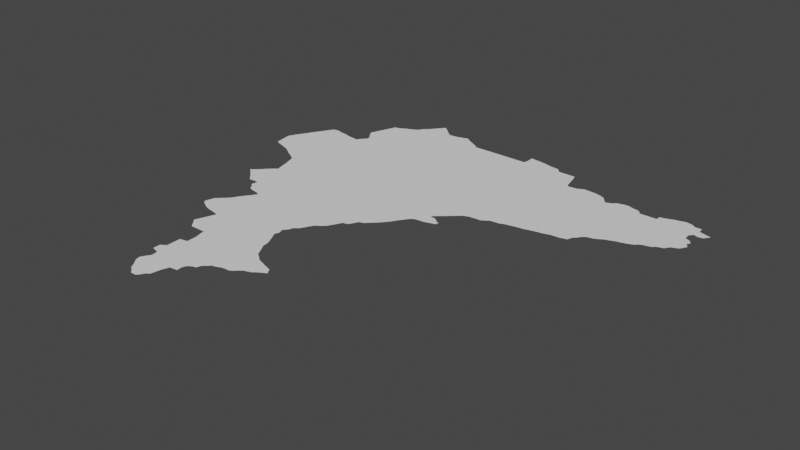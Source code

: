 # Source: Catalonia.blend  (saved by Blender 3.6.14; exported with 4.5.12 LTS)
import bpy
from mathutils import Matrix  # noqa: F401  (used for matrix-valued properties, if any)

bpy.ops.wm.read_factory_settings(use_empty=True)
scene = bpy.context.scene
scene.name = 'Scene'

# ---- collections
col_collection = bpy.data.collections.new('Collection'); scene.collection.children.link(col_collection)

# ---- node groups
ng_auto_smooth = bpy.data.node_groups.new('Auto Smooth', 'GeometryNodeTree')
_s = ng_auto_smooth.interface.new_socket(name='Geometry', in_out='OUTPUT', socket_type='NodeSocketGeometry')
_s = ng_auto_smooth.interface.new_socket(name='Geometry', in_out='INPUT', socket_type='NodeSocketGeometry')
_s = ng_auto_smooth.interface.new_socket(name='Angle', in_out='INPUT', socket_type='NodeSocketFloat')
_s.subtype = 'ANGLE'
_s.min_value = 0.0
_s.max_value = 3.142
ng_auto_smooth.is_modifier = True
_N = ng_auto_smooth.nodes; _L = ng_auto_smooth.links
n0 = _N.new('NodeGroupOutput'); n0.name = 'Group Output'; n0.location = (480, -100)
n1 = _N.new('NodeGroupInput'); n1.name = 'Group Input'; n1.location = (-420, -300)
n2 = _N.new('NodeGroupInput'); n2.name = 'Group Input.001'; n2.location = (-60, -100)
n3 = _N.new('GeometryNodeSetShadeSmooth'); n3.name = 'Set Shade Smooth'; n3.location = (120, -100)
n3.domain = 'EDGE'
n4 = _N.new('GeometryNodeSetShadeSmooth'); n4.name = 'Set Shade Smooth.001'; n4.location = (300, -100)
n5 = _N.new('GeometryNodeInputMeshEdgeAngle'); n5.name = 'Edge Angle'; n5.location = (-420, -220)
n6 = _N.new('GeometryNodeInputEdgeSmooth'); n6.name = 'Is Edge Smooth'; n6.location = (-60, -160)
n7 = _N.new('GeometryNodeInputShadeSmooth'); n7.name = 'Is Face Smooth'; n7.location = (-240, -340)
n8 = _N.new('FunctionNodeBooleanMath'); n8.name = 'Boolean Math'; n8.location = (-60, -220)
n9 = _N.new('FunctionNodeCompare'); n9.name = 'Compare'; n9.location = (-240, -180)
n9.operation = 'LESS_EQUAL'
_L.new(n5.outputs[0], n9.inputs[0])
_L.new(n4.outputs[0], n0.inputs[0])
_L.new(n1.outputs[1], n9.inputs[1])
_L.new(n9.outputs[0], n8.inputs[0])
_L.new(n7.outputs[0], n8.inputs[1])
_L.new(n2.outputs[0], n3.inputs[0])
_L.new(n6.outputs[0], n3.inputs[1])
_L.new(n3.outputs[0], n4.inputs[0])
_L.new(n8.outputs[0], n3.inputs[2])
n0.is_active_output = True

# ---- world
world_world = bpy.data.worlds.new('World'); scene.world = world_world
world_world.use_nodes = True; world_world.node_tree.nodes.clear()
_N = world_world.node_tree.nodes; _L = world_world.node_tree.links
n0 = _N.new('ShaderNodeOutputWorld'); n0.name = 'World Output'; n0.location = (300, 300)
n1 = _N.new('ShaderNodeBackground'); n1.name = 'Background'; n1.location = (10, 300)
n1.inputs[0].default_value = (0.05088, 0.05088, 0.05088, 1.0)
_L.new(n1.outputs[0], n0.inputs[0])
n0.is_active_output = True
world_world.color = (0.05088, 0.05088, 0.05088)
world_world.use_sun_shadow = False
world_world.sun_shadow_jitter_overblur = 0.0

# ---- meshes
me_mesh_001 = bpy.data.meshes.new('Mesh.001')
me_mesh_001.from_pydata([(-1.556, 40.19, -2.055e-08), (-1.767, 40.39, 3.923e-08), (-1.727, 40.36, -8.051e-08), (-1.727, 40.42, -9.69e-08), (-1.694, 40.33, -8.501e-08), (-1.695, 40.45, -7.52e-08), (-1.665, 40.3, -8.166e-08), (-1.111, 40.43, -9.902e-08), (-1.639, 40.28, -9.411e-08), (-1.606, 40.24, -9.346e-08), (-1.662, 40.48, -8.506e-08), (-1.618, 40.53, -1.026e-07), (-1.553, 40.59, 1.631e-07), (-1.532, 40.68, -2.859e-08), (-1.616, 40.96, -7.289e-08), (-1.596, 40.92, -2.119e-09), (-1.58, 40.86, -2.622e-08), (-1.562, 40.81, -6.207e-08), (-1.549, 40.75, -5.267e-08), (-1.489, 39.42, -1.255e-07), (-1.424, 39.38, -8.01e-08), (-1.358, 39.35, 1.309e-07), (-1.011, 39.66, -1e-07), (-1.521, 39.45, 4.974e-08), (-1.503, 39.52, -9.643e-08), (-1.488, 39.57, -2.076e-07), (-1.436, 39.62, -8.407e-08), (-1.382, 39.67, -1.174e-08), (-1.347, 39.71, -8.278e-08), (-1.319, 39.76, -1.027e-07), (-1.287, 39.81, -8.803e-08), (-1.48, 40.2, 8.295e-08), (-1.443, 40.11, -7.228e-08), (-1.428, 40.19, -1.077e-07), (-1.406, 40.08, -9.323e-08), (-1.368, 40.02, -1.354e-07), (-1.303, 40.0, -3.204e-08), (-1.514, 40.62, -1.228e-07), (-0.882, 41.7, -9.59e-08), (-1.03, 38.13, -5.358e-08), (-1.032, 38.13, -3.339e-08), (-1.075, 38.35, -1.041e-06), (-1.02, 38.15, 9.984e-08), (-1.075, 38.44, -1.181e-07), (-1.011, 38.48, -5.888e-08), (-1.25, 39.06, 1.763e-07), (-1.229, 39.11, -2.291e-08), (-1.208, 39.17, -7.63e-10), (-1.205, 39.01, -7.921e-08), (-1.177, 38.97, -1.122e-07), (-1.149, 38.94, -1.095e-07), (-0.9532, 38.94, -9.795e-08), (-1.254, 39.33, -2.794e-08), (-1.181, 39.24, 6.1e-08), (-1.158, 39.31, -6.849e-08), (-1.251, 39.86, -1.355e-08), (-1.204, 39.92, -1.737e-07), (-1.24, 39.99, -5.241e-08), (-1.18, 39.97, -1.724e-07), (-0.8352, 37.87, -9.036e-08), (-1.012, 38.07, -2.032e-08), (-0.9871, 38.04, 1.578e-07), (-0.9642, 38.24, -1.014e-07), (-0.9487, 37.99, -1.273e-07), (-0.921, 37.94, -2.363e-07), (-0.8868, 37.92, -9.11e-08), (-0.8634, 37.9, -9.871e-08), (-0.9911, 38.2, -5.216e-08), (-0.5844, 38.48, -1e-07), (-0.9732, 38.32, -8.5e-08), (-1.014, 38.66, -8.751e-08), (-0.9516, 38.67, 6.616e-08), (-0.9389, 38.87, 4.33e-08), (-0.9169, 38.68, -1.037e-07), (-0.9216, 38.81, -2.639e-08), (-0.7625, 37.87, -3.666e-07), (-0.7294, 37.91, -7.446e-08), (-0.7081, 37.95, -1.456e-07), (-0.6666, 37.98, -8.499e-08), (-0.6443, 38.11, -7.093e-08), (-0.615, 38.19, -9.857e-08), (-0.5246, 38.27, -2.564e-07), (-0.5162, 38.2, -1.038e-07), (-0.5033, 38.32, 8.071e-08), (-0.4547, 38.35, -1.21e-07), (-0.4108, 38.36, -8.949e-08), (-0.3911, 38.42, 3.728e-07), (-0.3416, 38.46, -9.981e-08), (-0.3121, 38.49, -7.806e-08), (-0.2657, 38.5, 7.302e-08), (-0.2263, 39.13, -9.134e-08), (-0.2288, 39.18, -7.17e-08), (-0.308, 39.44, -6.508e-08), (-0.3266, 39.39, -6.267e-08), (-0.2965, 39.33, -3.14e-08), (-0.2646, 39.27, -6.738e-08), (-0.3277, 39.51, -3.463e-07), (-0.2641, 39.62, -8.496e-08), (-0.2831, 39.56, -1.188e-07), (-0.1587, 39.76, -5.121e-08), (-0.2178, 38.52, -7.836e-08), (-0.1706, 38.53, -5.456e-08), (-0.1115, 38.53, -5.583e-08), (-0.07006, 38.55, -1.541e-07), (-0.04215, 38.58, -1.315e-07), (0.002377, 38.62, 7.096e-08), (-0.02685, 38.88, -6.869e-08), (-0.1689, 39.03, -4.211e-08), (-0.2042, 39.09, -1.684e-07), (-0.1328, 38.96, 1.282e-07), (-0.07479, 38.92, 5.635e-07), (-0.2404, 39.22, -6.769e-08), (-0.2171, 39.65, -1.115e-07), (-0.1831, 39.71, -5.409e-08), (-0.13, 39.81, -1.028e-07), (-0.09637, 39.83, -6.672e-08), (-0.05511, 39.86, -1.488e-07), (-0.01663, 39.9, -1.01e-07), (-2.122, 41.21, 3.179e-08), (-2.07, 41.19, -7.576e-08), (-2.161, 41.44, -3.853e-08), (-2.14, 41.32, -6.029e-08), (-2.154, 41.44, -3.364e-08), (-2.077, 41.58, -1.02e-07), (-2.128, 41.49, -9.257e-08), (-2.105, 41.54, 4.649e-08), (-2.057, 41.62, 3.577e-08), (-2.008, 41.17, -3.657e-08), (-1.955, 41.15, 2.137e-08), (-1.893, 41.13, 5.034e-08), (-1.842, 41.1, -8.559e-08), (-1.796, 41.07, -1.714e-07), (-2.02, 41.68, -8.259e-08), (-2.0, 41.72, -7.658e-08), (-1.973, 41.76, -9.455e-08), (-1.945, 41.81, -4.938e-08), (-1.908, 41.87, -9.2e-08), (-1.881, 41.92, 2.16e-08), (-1.85, 41.97, -4.324e-08), (-1.769, 41.98, -4.919e-08), (-1.813, 41.98, 2.182e-08), (-1.712, 41.02, -1.136e-07), (-1.664, 40.99, -1.129e-07), (-1.69, 41.96, -3.087e-08), (-1.613, 41.95, -8.016e-08), (-1.545, 41.93, -4.619e-08), (-1.466, 41.92, -7.609e-08), (-1.403, 41.91, -1.02e-07), (-1.385, 41.93, 2.769e-07), (-1.347, 41.98, -6.909e-08), (-1.405, 42.21, 5.9e-07), (-1.389, 42.18, -1.001e-07), (-1.367, 42.14, -8.77e-08), (-1.335, 42.1, -9.014e-08), (-1.304, 42.05, -5.067e-07), (-1.313, 42.02, -9.726e-08), (-1.386, 42.25, 6.432e-08), (-1.362, 42.32, -8.403e-08), (-1.33, 42.4, -9.077e-08), (-1.304, 42.47, 4.252e-08), (-1.278, 42.54, -1.581e-07), (-1.208, 42.56, -8.076e-08), (-1.142, 42.6, -1.036e-07), (-1.065, 42.63, -9.117e-08), (-1.009, 42.66, -5.107e-08), (-0.9811, 42.69, -7.611e-08), (-0.9568, 42.73, -1.547e-07), (-0.9195, 42.76, -9.833e-08), (-0.8821, 42.8, 1.336e-07), (-0.8267, 42.87, -3.458e-07), (-0.7858, 42.92, -3.577e-08), (-0.7518, 42.96, -8.28e-08), (-0.7521, 42.96, -4.152e-08), (-0.7212, 42.93, -7.191e-08), (-0.6849, 42.9, 7.209e-08), (-0.6174, 42.84, -1.069e-07), (-0.5721, 42.8, -6.106e-08), (-0.5019, 42.8, -1.147e-08), (-0.4379, 42.81, -4.811e-08), (-0.3722, 42.83, -5.794e-08), (-0.2703, 42.82, 1.646e-08), (-0.312, 42.85, 9.316e-08), (-0.312, 42.85, -3.333e-08), (-0.2217, 42.79, 1.088e-07), (-0.1636, 42.76, -1.214e-07), (-0.1349, 42.74, -5.496e-08), (-0.09287, 42.72, -6.616e-08), (-0.06947, 42.69, -7.903e-08), (-1.753, 41.04, 8.357e-08), (0.0942, 38.65, -4.825e-08), (0.08746, 38.84, -7.774e-08), (0.0367, 38.86, -2.951e-09), (0.131, 38.68, -5.246e-08), (0.1517, 38.82, -6.423e-08), (0.1977, 38.72, 6.472e-09), (0.2021, 38.8, -1.751e-07), (0.2192, 38.76, 2.976e-07), (0.2389, 38.74, -2.244e-08), (0.2399, 38.74, -1.245e-07), (0.002175, 39.94, -9.628e-08), (0.02656, 39.98, -7.728e-08), (0.05843, 40.05, 8.329e-08), (0.1268, 40.07, -1.093e-07), (0.1598, 40.13, -9.009e-08), (0.1856, 40.18, 5.084e-08), (0.2449, 40.2, -1.223e-07), (0.2837, 40.24, -7.768e-08), (0.3273, 40.28, -8.055e-08), (0.3761, 40.33, -1.255e-07), (0.4181, 40.38, -7.101e-08), (0.4552, 40.43, -1.049e-07), (0.4824, 40.48, -1.026e-07), (0.5559, 40.71, -1e-07), (0.5197, 40.53, 3.199e-08), (0.5526, 40.58, 7.817e-08), (0.5763, 40.61, 5.158e-08), (0.6164, 40.63, -5.002e-08), (0.7276, 40.64, -5.758e-07), (0.7601, 40.65, -7.358e-08), (0.7157, 40.81, -4.703e-08), (0.7095, 40.79, -8.588e-08), (0.7833, 40.78, -7.376e-08), (0.7612, 40.85, -9.951e-08), (0.8239, 40.67, -1.152e-07), (0.8186, 40.9, -1.073e-07), (0.8655, 40.68, -2.536e-07), (0.841, 40.73, 5.656e-07), (0.862, 40.94, -7.615e-08), (0.8694, 40.73, 5.276e-07), (0.8949, 40.97, -8.582e-08), (0.6688, 42.69, -1.133e-07), (0.6792, 42.74, -9.708e-08), (0.6785, 42.85, 9.373e-07), (0.7258, 42.84, 5.487e-08), (0.8204, 42.83, -3.549e-08), (0.9274, 41.0, -8.526e-08), (0.9783, 41.04, -5.343e-08), (1.031, 41.06, -7.106e-08), (0.9171, 42.81, -1.02e-07), (0.9999, 42.79, -5.374e-08), (1.136, 41.07, -1.346e-07), (1.184, 41.07, -7.462e-08), (1.232, 41.1, -9.686e-08), (1.273, 41.13, -8.136e-08), (1.153, 42.72, 1.268e-07), (1.258, 42.72, 5.354e-08), (1.103, 42.78, 4.05e-08), (1.394, 41.14, -9.073e-08), (1.431, 41.16, -1.647e-09), (1.361, 41.63, -9.126e-08), (1.48, 41.17, 6.271e-08), (1.574, 41.19, 2.351e-08), (1.435, 42.47, -1.081e-08), (1.451, 42.44, -9.8e-08), (1.574, 42.45, -1.027e-07), (1.35, 42.72, -7.061e-08), (1.378, 42.71, -1.138e-07), (1.391, 42.66, -3.697e-08), (1.405, 42.6, -3.16e-08), (1.421, 42.53, -2.142e-08), (1.671, 41.2, -3.79e-08), (1.736, 41.22, 3.871e-09), (1.647, 42.49, -7.501e-08), (1.832, 41.24, -7.119e-08), (2.077, 42.0, -1e-07), (1.895, 41.25, -7.541e-08), (1.96, 41.27, -4.334e-08), (2.085, 41.28, -7.724e-08), (1.799, 42.48, 1.045e-07), (1.878, 42.46, -4.753e-08), (1.943, 42.43, -5.442e-08), (1.978, 42.38, 5.148e-08), (2.013, 42.34, -2.231e-07), (2.085, 42.37, -6.425e-08), (2.162, 41.3, -3.213e-08), (2.185, 41.37, -4.143e-08), (2.223, 41.4, -1.609e-07), (2.246, 41.44, -5.422e-08), (2.295, 41.48, -8.82e-08), (2.132, 42.41, -1.738e-07), (2.22, 42.43, 9.036e-08), (2.273, 42.43, 3.043e-08), (2.356, 41.49, -7.274e-08), (2.404, 41.51, -2.854e-08), (2.468, 41.55, 2.755e-08), (2.531, 41.57, -7.659e-08), (2.667, 42.34, -1.023e-07), (2.579, 41.59, -4.256e-08), (2.328, 42.41, 8.627e-08), (2.39, 42.4, -8.889e-08), (2.427, 42.38, -9.615e-08), (2.454, 42.34, -1.008e-07), (2.627, 41.6, -9.305e-08), (2.699, 41.62, -5.558e-08), (2.773, 41.65, -1.064e-07), (2.801, 41.68, -5.257e-08), (2.669, 42.4, -9.113e-08), (2.728, 42.41, -8.081e-08), (2.778, 42.43, -3.856e-08), (2.84, 41.7, 5.731e-08), (2.933, 41.72, -9.168e-08), (2.981, 41.76, -7.305e-08), (3.052, 41.78, -3.133e-07), (2.829, 42.45, 2.349e-08), (2.889, 42.46, -2.698e-08), (2.954, 42.48, 4.843e-08), (3.044, 42.46, -1.929e-07), (3.079, 42.43, -6.676e-08), (3.091, 41.84, -8.524e-08), (3.193, 42.01, -1.716e-07), (3.142, 41.86, -5.881e-08), (3.182, 41.88, -2.849e-07), (3.229, 41.96, -8.947e-08), (3.212, 41.93, 4.792e-09), (3.233, 41.96, -5.145e-08), (3.113, 42.21, -7.237e-08), (3.121, 42.13, -7.839e-08), (3.185, 42.1, -1.205e-07), (3.2, 42.24, 3.257e-09), (3.215, 42.06, 9.775e-08), (3.153, 42.26, -1.171e-07), (3.163, 42.43, 4.207e-07), (3.169, 42.36, -1.017e-07), (3.27, 42.25, -7.504e-08), (3.207, 42.35, 5.024e-08), (3.298, 42.29, -9.337e-08), (3.269, 42.33, -6.186e-09), (3.319, 42.32, 1.307e-10)], [(312, 314), (197, 198), (40, 39), (120, 122), (171, 172), (181, 182)], [(7, 0, 9), (10, 7, 5), (11, 7, 10), (38, 16, 15), (38, 15, 14), (24, 20, 19), (22, 21, 20), (22, 20, 24), (24, 19, 23), (22, 26, 27), (28, 22, 27), (30, 22, 29), (7, 34, 32), (7, 32, 33), (7, 35, 34), (36, 35, 7), (7, 33, 31), (7, 37, 13), (38, 18, 17), (7, 13, 38), (44, 68, 43), (46, 51, 45), (51, 46, 47), (51, 49, 48), (49, 51, 50), (55, 22, 30), (57, 36, 7), (58, 22, 56), (7, 22, 58), (62, 61, 60), (62, 63, 61), (68, 63, 62), (68, 65, 64), (76, 59, 66), (67, 62, 42), (68, 41, 43), (68, 62, 69), (71, 44, 70), (73, 68, 44), (68, 73, 74), (76, 75, 59), (68, 77, 76), (79, 78, 68), (68, 87, 86), (88, 87, 68), (89, 88, 68), (89, 68, 51), (95, 51, 94), (96, 92, 22), (22, 98, 96), (99, 22, 7), (51, 100, 89), (51, 102, 101), (110, 51, 109), (99, 113, 22), (114, 99, 7), (7, 115, 114), (7, 116, 115), (199, 117, 7), (123, 121, 122), (119, 118, 121), (123, 122, 124), (123, 119, 121), (123, 124, 125), (123, 130, 129), (131, 130, 123), (38, 123, 132), (133, 38, 132), (135, 38, 134), (38, 135, 136), (137, 38, 136), (138, 38, 137), (139, 38, 138), (38, 131, 123), (143, 38, 139), (146, 38, 145), (147, 38, 146), (148, 38, 147), (151, 153, 152), (155, 38, 149), (156, 151, 150), (159, 151, 158), (38, 155, 154), (38, 154, 153), (151, 159, 160), (162, 151, 161), (163, 151, 162), (38, 151, 163), (164, 38, 163), (165, 38, 164), (38, 165, 166), (167, 38, 166), (169, 38, 168), (170, 38, 169), (173, 170, 171), (173, 38, 170), (174, 38, 173), (175, 38, 174), (176, 38, 175), (177, 38, 176), (178, 38, 177), (185, 38, 184), (186, 38, 185), (187, 38, 186), (183, 38, 180), (191, 51, 106), (189, 105, 51), (51, 192, 189), (193, 51, 190), (195, 51, 193), (205, 204, 38), (38, 206, 205), (211, 207, 38), (211, 210, 209), (212, 211, 38), (212, 216, 215), (218, 217, 212), (219, 212, 222), (220, 212, 219), (212, 225, 223), (224, 222, 38), (226, 212, 221), (225, 212, 226), (230, 38, 187), (231, 238, 230), (233, 231, 232), (38, 237, 236), (242, 241, 240), (245, 249, 244), (246, 249, 239), (249, 250, 248), (249, 251, 250), (249, 247, 38), (245, 255, 249), (249, 261, 260), (264, 249, 254), (268, 254, 262), (264, 267, 266), (270, 264, 254), (270, 254, 269), (271, 264, 270), (272, 264, 271), (275, 274, 264), (279, 264, 273), (280, 264, 279), (281, 264, 280), (288, 264, 281), (291, 264, 289), (264, 292, 287), (286, 293, 292), (286, 294, 293), (286, 295, 294), (286, 264, 291), (286, 297, 298), (286, 299, 295), (286, 300, 299), (286, 302, 301), (304, 305, 286), (320, 286, 305), (323, 318, 320), (323, 320, 322), (180, 179, 181), (228, 225, 226), (3, 2, 1), (7, 4, 2), (3, 7, 2), (3, 5, 7), (7, 6, 4), (7, 8, 6), (7, 9, 8), (11, 12, 7), (38, 17, 16), (22, 52, 21), (25, 26, 24), (22, 24, 26), (29, 22, 28), (7, 31, 0), (12, 37, 7), (38, 13, 18), (51, 48, 45), (22, 54, 52), (53, 51, 47), (53, 54, 51), (22, 51, 54), (55, 56, 22), (7, 58, 57), (39, 62, 60), (68, 64, 63), (68, 66, 65), (68, 76, 66), (42, 62, 39), (68, 69, 41), (71, 73, 44), (51, 74, 72), (51, 68, 74), (78, 77, 68), (68, 80, 79), (81, 82, 80), (83, 81, 80), (68, 83, 80), (83, 68, 84), (68, 85, 84), (68, 86, 85), (91, 90, 51), (92, 51, 22), (92, 93, 51), (93, 94, 51), (95, 111, 51), (97, 98, 22), (51, 101, 100), (51, 103, 102), (51, 104, 103), (51, 105, 104), (110, 106, 51), (90, 108, 51), (108, 107, 51), (107, 109, 51), (111, 91, 51), (112, 97, 22), (22, 113, 112), (7, 117, 116), (123, 127, 119), (123, 128, 127), (123, 129, 128), (126, 132, 123), (134, 38, 133), (138, 140, 139), (38, 188, 131), (38, 141, 188), (38, 142, 141), (38, 14, 142), (143, 144, 38), (145, 38, 144), (148, 149, 38), (156, 157, 151), (158, 151, 157), (151, 38, 153), (160, 161, 151), (167, 168, 38), (178, 179, 38), (179, 180, 38), (183, 184, 38), (191, 190, 51), (51, 194, 192), (196, 194, 51), (195, 196, 51), (196, 197, 194), (7, 200, 199), (7, 201, 200), (202, 201, 7), (203, 202, 7), (38, 204, 203), (38, 203, 7), (38, 207, 206), (211, 208, 207), (211, 209, 208), (212, 213, 211), (222, 212, 38), (212, 214, 213), (212, 215, 214), (212, 217, 216), (220, 221, 212), (218, 212, 223), (238, 38, 230), (234, 231, 233), (38, 227, 224), (38, 229, 227), (229, 38, 235), (235, 38, 236), (238, 249, 38), (238, 231, 234), (239, 249, 238), (38, 240, 237), (242, 240, 38), (38, 243, 242), (246, 244, 249), (38, 247, 243), (247, 249, 248), (252, 253, 249), (253, 254, 249), (256, 249, 255), (257, 258, 249), (256, 257, 249), (258, 259, 249), (259, 252, 249), (249, 260, 251), (249, 263, 261), (264, 263, 249), (264, 265, 263), (264, 266, 265), (268, 269, 254), (272, 273, 264), (264, 274, 267), (264, 276, 275), (264, 277, 276), (264, 278, 277), (264, 282, 278), (264, 283, 282), (264, 284, 283), (264, 285, 284), (264, 287, 285), (288, 289, 264), (290, 291, 289), (286, 292, 264), (297, 286, 296), (286, 301, 300), (298, 303, 286), (303, 304, 286), (306, 320, 305), (306, 307, 320), (286, 308, 302), (286, 310, 308), (309, 310, 286), (309, 311, 310), (309, 313, 311), (309, 312, 313), (315, 316, 286), (316, 309, 286), (317, 309, 316), (317, 319, 309), (307, 322, 320), (320, 315, 286), (307, 321, 322), (324, 323, 322), (326, 323, 324), (326, 325, 323), (327, 325, 326)])
me_mesh_001.update()

# ---- objects
ob_mycurve = bpy.data.objects.new('myCurve', me_mesh_001)

# ---- transforms, parenting, visibility, modifiers, constraints
ob_mycurve.location = (0.0, 0.0, 0.0)
_m = ob_mycurve.modifiers.new('Auto Smooth', 'NODES')
_m.node_group = ng_auto_smooth
_gi = [s.identifier for s in ng_auto_smooth.interface.items_tree if s.item_type == 'SOCKET' and s.in_out == 'INPUT']
_m[_gi[1]] = 3.142  # Angle

# ---- collection membership
scene.collection.objects.link(ob_mycurve)

# ---- scene / render settings (as saved in the file)
scene.frame_start = 1; scene.frame_end = 250; scene.frame_set(1)
scene.render.engine = 'BLENDER_EEVEE_NEXT'
scene.cycles.sampling_pattern = 'TABULATED_SOBOL'
scene.cycles.use_light_tree = False
scene.view_settings.view_transform = 'Filmic'
bpy.context.view_layer.update()

# ---- added for rendering (the .blend has no active camera and no usable light): camera, sun
cam_auto = bpy.data.cameras.new('AutoCamera')
cam_auto.lens = 50.0
cam_auto.sensor_width = 36.0
cam_auto.clip_end = 1000.0
ob_auto_camera = bpy.data.objects.new('AutoCamera', cam_auto)
scene.collection.objects.link(ob_auto_camera)
ob_auto_camera.location = (7.50142, 32.1077, 5.53779)
ob_auto_camera.rotation_euler = (1.09748, -7.21219e-08, 0.694738)
scene.camera = ob_auto_camera
light_auto_sun = bpy.data.lights.new('AutoSun', 'SUN')
light_auto_sun.energy = 3.0
light_auto_sun.angle = 0.0523599
ob_auto_sun = bpy.data.objects.new('AutoSun', light_auto_sun)
scene.collection.objects.link(ob_auto_sun)
ob_auto_sun.rotation_euler = (0.872665, 0.174533, 0.523599)
bpy.context.view_layer.update()
